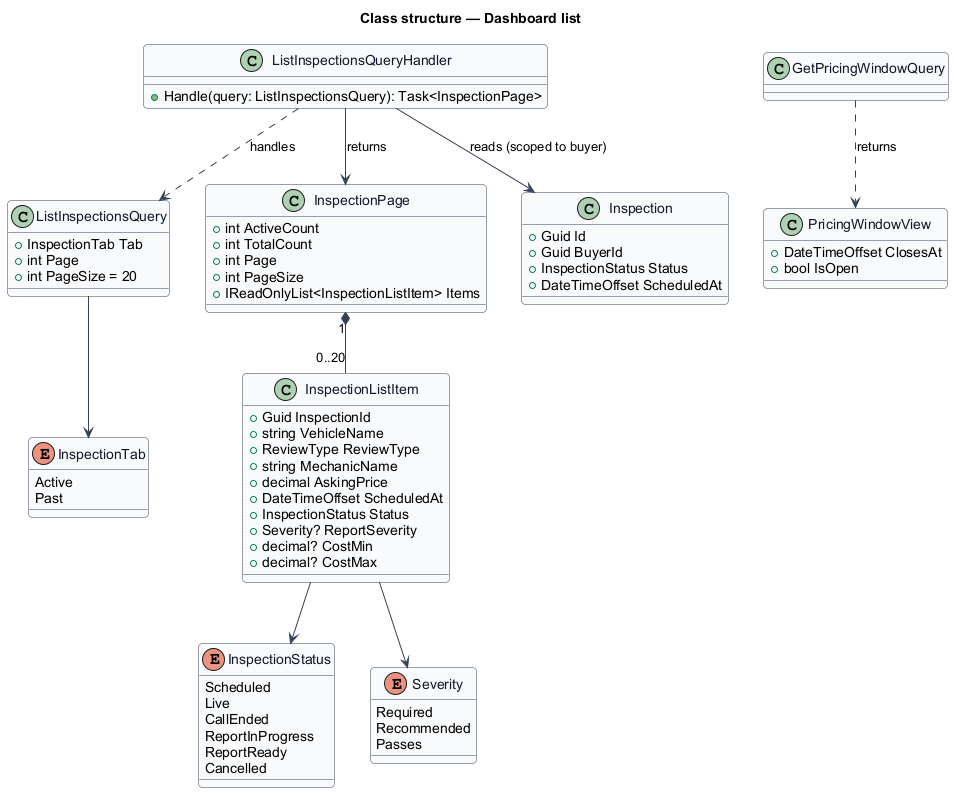

The diagram above was rendered by PlantUML. Its source (embedded in the PNG):
@startuml
skinparam backgroundColor #FFFFFF
skinparam shadowing false
skinparam roundcorner 8
skinparam defaultFontName Arial
skinparam ArrowColor #344054
skinparam class {
  BorderColor #344054
  FontColor #101828
  BackgroundColor #F9FAFB
}
title Class structure — Dashboard list

enum InspectionTab {
  Active
  Past
}
enum InspectionStatus {
  Scheduled
  Live
  CallEnded
  ReportInProgress
  ReportReady
  Cancelled
}
enum Severity {
  Required
  Recommended
  Passes
}
class ListInspectionsQuery {
  +InspectionTab Tab
  +int Page
  +int PageSize = 20
}
class ListInspectionsQueryHandler {
  +Handle(query: ListInspectionsQuery): Task<InspectionPage>
}
class InspectionPage {
  +int ActiveCount
  +int TotalCount
  +int Page
  +int PageSize
  +IReadOnlyList<InspectionListItem> Items
}
class InspectionListItem {
  +Guid InspectionId
  +string VehicleName
  +ReviewType ReviewType
  +string MechanicName
  +decimal AskingPrice
  +DateTimeOffset ScheduledAt
  +InspectionStatus Status
  +Severity? ReportSeverity
  +decimal? CostMin
  +decimal? CostMax
}
class GetPricingWindowQuery
class PricingWindowView {
  +DateTimeOffset ClosesAt
  +bool IsOpen
}
class Inspection {
  +Guid Id
  +Guid BuyerId
  +InspectionStatus Status
  +DateTimeOffset ScheduledAt
}
ListInspectionsQueryHandler ..> ListInspectionsQuery : handles
ListInspectionsQuery --> InspectionTab
ListInspectionsQueryHandler --> Inspection : reads (scoped to buyer)
ListInspectionsQueryHandler --> InspectionPage : returns
InspectionPage "1" *-- "0..20" InspectionListItem
InspectionListItem --> InspectionStatus
InspectionListItem --> Severity
GetPricingWindowQuery ..> PricingWindowView : returns
@enduml